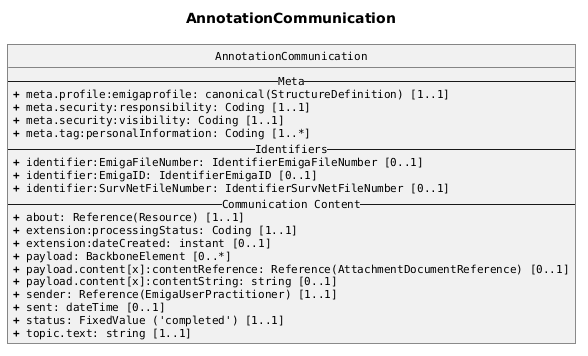

The diagram above was rendered by PlantUML. Its source (embedded in the PNG):
@startuml
skinparam linetype ortho

title AnnotationCommunication 

skinparam shadowing false
skinparam roundcorner 0
skinparam linetype ortho
skinparam classAttributeIconSize 0
skinparam defaultFontName Arial
skinparam defaultFontSize 11
skinparam classAttributeFontName Monospaced

hide circle

class AnnotationCommunication{
-- Meta --
<b>+</b> meta.profile:emigaprofile: canonical(StructureDefinition) [1..1]
<b>+</b> meta.security:responsibility: Coding [1..1]
<b>+</b> meta.security:visibility: Coding [1..1]
<b>+</b> meta.tag:personalInformation: Coding [1..*]
-- Identifiers --
<b>+</b> identifier:EmigaFileNumber: IdentifierEmigaFileNumber [0..1]
<b>+</b> identifier:EmigaID: IdentifierEmigaID [0..1]
<b>+</b> identifier:SurvNetFileNumber: IdentifierSurvNetFileNumber [0..1]
-- Communication Content --
<b>+</b> about: Reference(Resource) [1..1] 
<b>+</b> extension:processingStatus: Coding [1..1]
<b>+</b> extension:dateCreated: instant [0..1]
<b>+</b> payload: BackboneElement [0..*]
<b>+</b> payload.content[x]:contentReference: Reference(AttachmentDocumentReference) [0..1]
<b>+</b> payload.content[x]:contentString: string [0..1]
<b>+</b> sender: Reference(EmigaUserPractitioner) [1..1] 
<b>+</b> sent: dateTime [0..1]
<b>+</b> status: FixedValue ('completed') [1..1]
<b>+</b> topic.text: string [1..1] 
}
@enduml